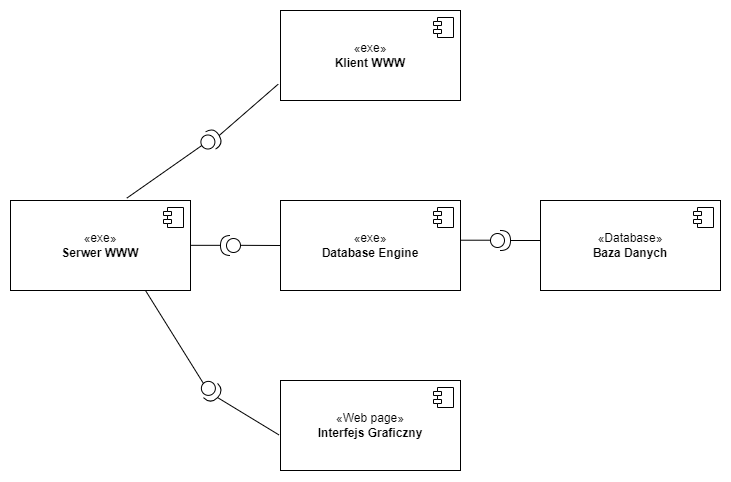

The diagram above was exported from draw.io. Its source (the exported page's mxGraphModel, read from the mxfile embedded in the PNG):
<mxGraphModel dx="1518" dy="614" grid="1" gridSize="10" guides="1" tooltips="1" connect="1" arrows="1" fold="1" page="1" pageScale="1" pageWidth="827" pageHeight="1169" math="0" shadow="0">
  <root>
    <mxCell id="0" />
    <mxCell id="1" parent="0" />
    <mxCell id="QsYEuJOX-QndSbe-YOYI-1" value="«Database»&lt;br&gt;&lt;b&gt;Baza Danych&lt;/b&gt;" style="html=1;dropTarget=0;whiteSpace=wrap;" vertex="1" parent="1">
      <mxGeometry x="620" y="200" width="180" height="90" as="geometry" />
    </mxCell>
    <mxCell id="QsYEuJOX-QndSbe-YOYI-2" value="" style="shape=module;jettyWidth=8;jettyHeight=4;" vertex="1" parent="QsYEuJOX-QndSbe-YOYI-1">
      <mxGeometry x="1" width="20" height="20" relative="1" as="geometry">
        <mxPoint x="-27" y="7" as="offset" />
      </mxGeometry>
    </mxCell>
    <mxCell id="QsYEuJOX-QndSbe-YOYI-3" value="«Web page»&lt;br&gt;&lt;b&gt;Interfejs Graficzny&lt;/b&gt;" style="html=1;dropTarget=0;whiteSpace=wrap;" vertex="1" parent="1">
      <mxGeometry x="360" y="380" width="180" height="90" as="geometry" />
    </mxCell>
    <mxCell id="QsYEuJOX-QndSbe-YOYI-4" value="" style="shape=module;jettyWidth=8;jettyHeight=4;" vertex="1" parent="QsYEuJOX-QndSbe-YOYI-3">
      <mxGeometry x="1" width="20" height="20" relative="1" as="geometry">
        <mxPoint x="-27" y="7" as="offset" />
      </mxGeometry>
    </mxCell>
    <mxCell id="QsYEuJOX-QndSbe-YOYI-5" value="«exe»&lt;br&gt;&lt;b&gt;Serwer WWW&lt;/b&gt;" style="html=1;dropTarget=0;whiteSpace=wrap;" vertex="1" parent="1">
      <mxGeometry x="90" y="200" width="180" height="90" as="geometry" />
    </mxCell>
    <mxCell id="QsYEuJOX-QndSbe-YOYI-6" value="" style="shape=module;jettyWidth=8;jettyHeight=4;" vertex="1" parent="QsYEuJOX-QndSbe-YOYI-5">
      <mxGeometry x="1" width="20" height="20" relative="1" as="geometry">
        <mxPoint x="-27" y="7" as="offset" />
      </mxGeometry>
    </mxCell>
    <mxCell id="QsYEuJOX-QndSbe-YOYI-7" value="«exe»&lt;br&gt;&lt;b&gt;Klient WWW&lt;/b&gt;" style="html=1;dropTarget=0;whiteSpace=wrap;" vertex="1" parent="1">
      <mxGeometry x="360" y="10" width="180" height="90" as="geometry" />
    </mxCell>
    <mxCell id="QsYEuJOX-QndSbe-YOYI-8" value="" style="shape=module;jettyWidth=8;jettyHeight=4;" vertex="1" parent="QsYEuJOX-QndSbe-YOYI-7">
      <mxGeometry x="1" width="20" height="20" relative="1" as="geometry">
        <mxPoint x="-27" y="7" as="offset" />
      </mxGeometry>
    </mxCell>
    <mxCell id="QsYEuJOX-QndSbe-YOYI-9" value="«exe»&lt;br&gt;&lt;b&gt;Database Engine&lt;/b&gt;" style="html=1;dropTarget=0;whiteSpace=wrap;" vertex="1" parent="1">
      <mxGeometry x="360" y="200" width="180" height="90" as="geometry" />
    </mxCell>
    <mxCell id="QsYEuJOX-QndSbe-YOYI-10" value="" style="shape=module;jettyWidth=8;jettyHeight=4;" vertex="1" parent="QsYEuJOX-QndSbe-YOYI-9">
      <mxGeometry x="1" width="20" height="20" relative="1" as="geometry">
        <mxPoint x="-27" y="7" as="offset" />
      </mxGeometry>
    </mxCell>
    <mxCell id="QsYEuJOX-QndSbe-YOYI-11" value="" style="shape=providedRequiredInterface;html=1;verticalLabelPosition=bottom;sketch=0;" vertex="1" parent="1">
      <mxGeometry x="570" y="230" width="20" height="20" as="geometry" />
    </mxCell>
    <mxCell id="QsYEuJOX-QndSbe-YOYI-14" value="" style="endArrow=none;html=1;rounded=0;exitX=1;exitY=0.5;exitDx=0;exitDy=0;exitPerimeter=0;" edge="1" parent="1" source="QsYEuJOX-QndSbe-YOYI-11">
      <mxGeometry width="50" height="50" relative="1" as="geometry">
        <mxPoint x="600" y="180" as="sourcePoint" />
        <mxPoint x="620" y="240" as="targetPoint" />
      </mxGeometry>
    </mxCell>
    <mxCell id="QsYEuJOX-QndSbe-YOYI-15" value="" style="endArrow=none;html=1;rounded=0;exitX=1;exitY=0.5;exitDx=0;exitDy=0;exitPerimeter=0;" edge="1" parent="1">
      <mxGeometry width="50" height="50" relative="1" as="geometry">
        <mxPoint x="540" y="239.71" as="sourcePoint" />
        <mxPoint x="570" y="239.71" as="targetPoint" />
      </mxGeometry>
    </mxCell>
    <mxCell id="QsYEuJOX-QndSbe-YOYI-16" value="" style="shape=providedRequiredInterface;html=1;verticalLabelPosition=bottom;sketch=0;rotation=-30;" vertex="1" parent="1">
      <mxGeometry x="280" y="130" width="20" height="20" as="geometry" />
    </mxCell>
    <mxCell id="QsYEuJOX-QndSbe-YOYI-17" value="" style="endArrow=none;html=1;rounded=0;exitX=0.646;exitY=-0.026;exitDx=0;exitDy=0;exitPerimeter=0;entryX=0;entryY=0.5;entryDx=0;entryDy=0;entryPerimeter=0;" edge="1" parent="1" source="QsYEuJOX-QndSbe-YOYI-5" target="QsYEuJOX-QndSbe-YOYI-16">
      <mxGeometry width="50" height="50" relative="1" as="geometry">
        <mxPoint x="210" y="130" as="sourcePoint" />
        <mxPoint x="260" y="80" as="targetPoint" />
      </mxGeometry>
    </mxCell>
    <mxCell id="QsYEuJOX-QndSbe-YOYI-18" value="" style="endArrow=none;html=1;rounded=0;exitX=1;exitY=0.5;exitDx=0;exitDy=0;exitPerimeter=0;entryX=-0.013;entryY=0.819;entryDx=0;entryDy=0;entryPerimeter=0;" edge="1" parent="1" source="QsYEuJOX-QndSbe-YOYI-16" target="QsYEuJOX-QndSbe-YOYI-7">
      <mxGeometry width="50" height="50" relative="1" as="geometry">
        <mxPoint x="200" y="90" as="sourcePoint" />
        <mxPoint x="250" y="40" as="targetPoint" />
      </mxGeometry>
    </mxCell>
    <mxCell id="QsYEuJOX-QndSbe-YOYI-20" value="" style="shape=providedRequiredInterface;html=1;verticalLabelPosition=bottom;sketch=0;rotation=45;" vertex="1" parent="1">
      <mxGeometry x="280" y="380" width="20" height="20" as="geometry" />
    </mxCell>
    <mxCell id="QsYEuJOX-QndSbe-YOYI-22" value="" style="endArrow=none;html=1;rounded=0;entryX=0;entryY=0.5;entryDx=0;entryDy=0;entryPerimeter=0;exitX=0.75;exitY=1;exitDx=0;exitDy=0;" edge="1" parent="1" source="QsYEuJOX-QndSbe-YOYI-5" target="QsYEuJOX-QndSbe-YOYI-20">
      <mxGeometry width="50" height="50" relative="1" as="geometry">
        <mxPoint x="190" y="430" as="sourcePoint" />
        <mxPoint x="240" y="380" as="targetPoint" />
      </mxGeometry>
    </mxCell>
    <mxCell id="QsYEuJOX-QndSbe-YOYI-23" value="" style="endArrow=none;html=1;rounded=0;entryX=1;entryY=0.5;entryDx=0;entryDy=0;entryPerimeter=0;exitX=-0.009;exitY=0.604;exitDx=0;exitDy=0;exitPerimeter=0;" edge="1" parent="1" source="QsYEuJOX-QndSbe-YOYI-3" target="QsYEuJOX-QndSbe-YOYI-20">
      <mxGeometry width="50" height="50" relative="1" as="geometry">
        <mxPoint x="130" y="450" as="sourcePoint" />
        <mxPoint x="180" y="400" as="targetPoint" />
      </mxGeometry>
    </mxCell>
    <mxCell id="QsYEuJOX-QndSbe-YOYI-24" value="" style="shape=providedRequiredInterface;html=1;verticalLabelPosition=bottom;sketch=0;rotation=-180;" vertex="1" parent="1">
      <mxGeometry x="300" y="235" width="20" height="20" as="geometry" />
    </mxCell>
    <mxCell id="QsYEuJOX-QndSbe-YOYI-25" value="" style="endArrow=none;html=1;rounded=0;exitX=1;exitY=0.5;exitDx=0;exitDy=0;exitPerimeter=0;entryX=0;entryY=0.5;entryDx=0;entryDy=0;" edge="1" parent="1" target="QsYEuJOX-QndSbe-YOYI-9">
      <mxGeometry width="50" height="50" relative="1" as="geometry">
        <mxPoint x="320" y="244.83" as="sourcePoint" />
        <mxPoint x="350" y="244.83" as="targetPoint" />
      </mxGeometry>
    </mxCell>
    <mxCell id="QsYEuJOX-QndSbe-YOYI-26" value="" style="endArrow=none;html=1;rounded=0;exitX=1;exitY=0.5;exitDx=0;exitDy=0;exitPerimeter=0;" edge="1" parent="1">
      <mxGeometry width="50" height="50" relative="1" as="geometry">
        <mxPoint x="270" y="244.83" as="sourcePoint" />
        <mxPoint x="300" y="244.83" as="targetPoint" />
      </mxGeometry>
    </mxCell>
  </root>
</mxGraphModel>